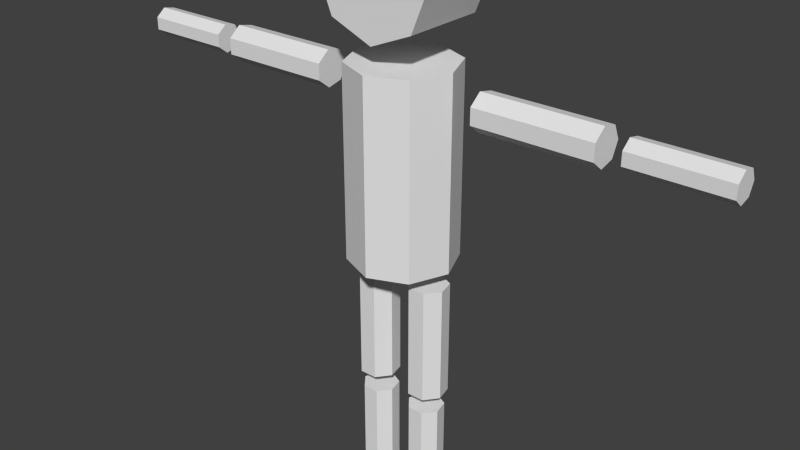 # Source: player.blend  (saved by Blender 2.76.0; exported with 4.5.12 LTS)
import bpy
from mathutils import Matrix  # noqa: F401  (used for matrix-valued properties, if any)

bpy.ops.wm.read_factory_settings(use_empty=True)
scene = bpy.context.scene
scene.name = 'Scene'

# ---- collections
col_collection_1 = bpy.data.collections.new('Collection 1'); scene.collection.children.link(col_collection_1)

# ---- world
world_world = bpy.data.worlds.new('World'); scene.world = world_world
world_world.color = (0.05088, 0.05088, 0.05088)
world_world.use_sun_shadow = False
world_world.sun_shadow_jitter_overblur = 0.0
world_world.cycles.sampling_method = 'MANUAL'
world_world.cycles.sample_map_resolution = 256

# ---- meshes
me_cylinder_001 = bpy.data.meshes.new('Cylinder.001')
me_cylinder_001.from_pydata([(0.2709, 0.1816, 1.062), (0.2709, 0.1816, 2.128), (0.4128, 0.1132, 1.062), (0.4128, 0.1132, 2.128), (0.4479, -0.0404, 1.062), (0.4479, -0.0404, 2.128), (0.3496, -0.1636, 1.062), (0.3496, -0.1636, 2.128), (0.1921, -0.1636, 1.062), (0.1921, -0.1636, 2.128), (0.09385, -0.0404, 1.062), (0.09385, -0.0404, 2.128), (0.1289, 0.1132, 1.062), (0.1289, 0.1132, 2.128), (1.811, -0.1555, 3.717), (0.7606, -0.1555, 3.717), (0.3394, 0.3394, 2.293), (0.3394, 0.3394, 4.02), (0.4799, -2.098e-08, 2.293), (0.4799, -2.098e-08, 4.02), (0.3394, -0.3394, 2.293), (0.3394, -0.3394, 4.02), (1.811, -0.04218, 3.627), (0.7606, -0.04218, 3.627), (1.811, 0.09918, 3.659), (0.7606, 0.09918, 3.659), (1.811, 0.1621, 3.79), (0.7606, 0.1621, 3.79), (0.7606, -0.1555, 3.862), (1.811, -0.1555, 3.862), (0.7606, -0.04218, 3.953), (1.811, -0.04218, 3.953), (0.7606, 0.09918, 3.92), (1.811, 0.09918, 3.92), (2.827, -0.1236, 3.733), (2.0, -0.1236, 3.733), (2.827, -0.03429, 3.661), (2.0, -0.03429, 3.661), (2.827, 0.07706, 3.687), (2.0, 0.07706, 3.687), (2.827, 0.1266, 3.79), (2.0, 0.1266, 3.79), (2.0, -0.1236, 3.847), (2.827, -0.1236, 3.847), (2.0, -0.03429, 3.918), (2.827, -0.03429, 3.918), (2.0, 0.07706, 3.893), (2.827, 0.07706, 3.893), (0.2587, 0.1647, 0.01557), (0.2587, 0.1647, 0.9033), (0.3875, 0.1027, 0.01557), (0.3875, 0.1027, 0.9033), (0.4193, -0.03666, 0.01557), (0.4193, -0.03666, 0.9033), (0.3302, -0.1484, 0.01557), (0.3302, -0.1484, 0.9033), (0.1872, -0.1484, 0.01557), (0.1872, -0.1484, 0.9033), (0.09809, -0.03666, 0.01557), (0.09809, -0.03666, 0.9033), (0.1299, 0.1027, 0.01557), (0.1299, 0.1027, 0.9033), (0.3847, 0.3853, 5.147), (0.3847, -0.3853, 5.147), (0.544, 0.3853, 4.763), (0.544, -0.3853, 4.763), (0.3847, 0.3853, 4.378), (0.3847, -0.3853, 4.378), (-0.2709, 0.1816, 1.062), (-0.2709, 0.1816, 2.128), (-0.4128, 0.1132, 1.062), (-0.4128, 0.1132, 2.128), (-0.4479, -0.0404, 1.062), (-0.4479, -0.0404, 2.128), (-0.3496, -0.1636, 1.062), (-0.3496, -0.1636, 2.128), (-0.1921, -0.1636, 1.062), (-0.1921, -0.1636, 2.128), (-0.09385, -0.0404, 1.062), (-0.09385, -0.0404, 2.128), (-0.1289, 0.1132, 1.062), (-0.1289, 0.1132, 2.128), (-1.811, -0.1555, 3.717), (-0.7606, -0.1555, 3.717), (4.388e-10, 0.4799, 2.293), (4.388e-10, 0.4799, 4.02), (-0.3394, 0.3394, 2.293), (-0.3394, 0.3394, 4.02), (-0.4799, -2.098e-08, 2.293), (-0.4799, -2.098e-08, 4.02), (-0.3394, -0.3394, 2.293), (-0.3394, -0.3394, 4.02), (4.388e-10, -0.4799, 2.293), (4.388e-10, -0.4799, 4.02), (-1.811, -0.04218, 3.627), (-0.7606, -0.04218, 3.627), (-1.811, 0.09918, 3.659), (-0.7606, 0.09918, 3.659), (-1.811, 0.1621, 3.79), (-0.7606, 0.1621, 3.79), (-0.7606, -0.1555, 3.862), (-1.811, -0.1555, 3.862), (-0.7606, -0.04218, 3.953), (-1.811, -0.04218, 3.953), (-0.7606, 0.09918, 3.92), (-1.811, 0.09918, 3.92), (-2.827, -0.1236, 3.733), (-2.0, -0.1236, 3.733), (-2.827, -0.03429, 3.661), (-2.0, -0.03429, 3.661), (-2.827, 0.07706, 3.687), (-2.0, 0.07706, 3.687), (-2.827, 0.1266, 3.79), (-2.0, 0.1266, 3.79), (-2.0, -0.1236, 3.847), (-2.827, -0.1236, 3.847), (-2.0, -0.03429, 3.918), (-2.827, -0.03429, 3.918), (-2.0, 0.07706, 3.893), (-2.827, 0.07706, 3.893), (-0.2587, 0.1647, 0.01557), (-0.2587, 0.1647, 0.9033), (-0.3875, 0.1027, 0.01557), (-0.3875, 0.1027, 0.9033), (-0.4193, -0.03666, 0.01557), (-0.4193, -0.03666, 0.9033), (-0.3302, -0.1484, 0.01557), (-0.3302, -0.1484, 0.9033), (-0.1872, -0.1484, 0.01557), (-0.1872, -0.1484, 0.9033), (-0.09809, -0.03666, 0.01557), (-0.09809, -0.03666, 0.9033), (-0.1299, 0.1027, 0.01557), (-0.1299, 0.1027, 0.9033), (0.0, 0.3853, 5.307), (0.0, -0.3853, 5.307), (-0.3847, 0.3853, 5.147), (-0.3847, -0.3853, 5.147), (-0.544, 0.3853, 4.763), (-0.544, -0.3853, 4.763), (-0.3847, 0.3853, 4.378), (-0.3847, -0.3853, 4.378), (0.0, 0.3853, 4.219), (0.0, -0.3853, 4.219)], [], [(0, 1, 3, 2), (2, 3, 5, 4), (4, 5, 7, 6), (6, 7, 9, 8), (8, 9, 11, 10), (3, 1, 13, 11, 9, 7, 5), (12, 13, 1, 0), (10, 11, 13, 12), (0, 2, 4, 6, 8, 10, 12), (41, 40, 38, 39), (41, 39, 37, 35, 42, 44, 46), (84, 85, 17, 16), (35, 34, 43, 42), (27, 25, 23, 15, 28, 30, 32), (16, 17, 19, 18), (42, 43, 45, 44), (30, 31, 33, 32), (18, 19, 21, 20), (37, 36, 34, 35), (32, 33, 26, 27), (20, 21, 93, 92), (38, 40, 47, 45, 43, 34, 36), (24, 26, 33, 31, 29, 14, 22), (23, 22, 14, 15), (46, 47, 40, 41), (28, 29, 31, 30), (25, 24, 22, 23), (27, 26, 24, 25), (17, 85, 93, 21, 19), (84, 16, 18, 20, 92), (39, 38, 36, 37), (44, 45, 47, 46), (15, 14, 29, 28), (48, 49, 51, 50), (50, 51, 53, 52), (52, 53, 55, 54), (54, 55, 57, 56), (56, 57, 59, 58), (51, 49, 61, 59, 57, 55, 53), (60, 61, 49, 48), (58, 59, 61, 60), (48, 50, 52, 54, 56, 58, 60), (134, 135, 63, 62), (62, 63, 65, 64), (64, 65, 67, 66), (66, 67, 143, 142), (63, 135, 143, 67, 65), (134, 62, 64, 66, 142), (68, 70, 71, 69), (70, 72, 73, 71), (72, 74, 75, 73), (74, 76, 77, 75), (76, 78, 79, 77), (71, 73, 75, 77, 79, 81, 69), (80, 68, 69, 81), (78, 80, 81, 79), (68, 80, 78, 76, 74, 72, 70), (113, 111, 110, 112), (113, 118, 116, 114, 107, 109, 111), (84, 86, 87, 85), (107, 114, 115, 106), (99, 104, 102, 100, 83, 95, 97), (86, 88, 89, 87), (114, 116, 117, 115), (102, 104, 105, 103), (88, 90, 91, 89), (109, 107, 106, 108), (104, 99, 98, 105), (90, 92, 93, 91), (110, 108, 106, 115, 117, 119, 112), (96, 94, 82, 101, 103, 105, 98), (95, 83, 82, 94), (118, 113, 112, 119), (100, 102, 103, 101), (97, 95, 94, 96), (99, 97, 96, 98), (87, 89, 91, 93, 85), (84, 92, 90, 88, 86), (111, 109, 108, 110), (116, 118, 119, 117), (83, 100, 101, 82), (120, 122, 123, 121), (122, 124, 125, 123), (124, 126, 127, 125), (126, 128, 129, 127), (128, 130, 131, 129), (123, 125, 127, 129, 131, 133, 121), (132, 120, 121, 133), (130, 132, 133, 131), (120, 132, 130, 128, 126, 124, 122), (134, 136, 137, 135), (136, 138, 139, 137), (138, 140, 141, 139), (140, 142, 143, 141), (137, 139, 141, 143, 135), (134, 142, 140, 138, 136)])
me_cylinder_001.use_remesh_preserve_volume = False
me_cylinder_001.use_remesh_preserve_attributes = False
me_cylinder_001.use_mirror_x = True
me_cylinder_001.update()
arm_armature = bpy.data.armatures.new('Armature')  # bones are not reproduced

# ---- objects
ob_armature = bpy.data.objects.new('Armature', arm_armature)
ob_player = bpy.data.objects.new('player', me_cylinder_001)

# ---- transforms, parenting, visibility, modifiers, constraints
ob_armature.location = (0.0, 0.0, 0.0)
ob_armature.show_in_front = True
ob_armature.lineart.crease_threshold = 0.0
ob_player.parent = ob_armature
ob_player.location = (0.0, 0.0, 0.0)
ob_player.lineart.crease_threshold = 0.0
ob_player.use_mesh_mirror_x = True
_vg = ob_player.vertex_groups.new(name='spine')
_vg.add([16, 17, 18, 19, 20, 21, 84, 85, 86, 87, 88, 89, 90, 91, 92, 93], 1.0, 'REPLACE')
_vg = ob_player.vertex_groups.new(name='spine.001')
_vg = ob_player.vertex_groups.new(name='spine.002')
_vg.add([62, 63, 64, 65, 66, 67, 134, 135, 136, 137, 138, 139, 140, 141, 142, 143], 1.0, 'REPLACE')
_vg = ob_player.vertex_groups.new(name='leg.l')
_vg.add([0, 1, 2, 3, 4, 5, 6, 7, 8, 9, 10, 11, 12, 13], 1.0, 'REPLACE')
_vg = ob_player.vertex_groups.new(name='leg.l.001')
_vg.add([48, 49, 50, 51, 52, 53, 54, 55, 56, 57, 58, 59, 60, 61], 1.0, 'REPLACE')
_vg = ob_player.vertex_groups.new(name='arm.l')
_vg.add([14, 15, 22, 23, 24, 25, 26, 27, 28, 29, 30, 31, 32, 33], 1.0, 'REPLACE')
_vg = ob_player.vertex_groups.new(name='arm.l.001')
_vg.add([34, 35, 36, 37, 38, 39, 40, 41, 42, 43, 44, 45, 46, 47], 1.0, 'REPLACE')
_vg = ob_player.vertex_groups.new(name='leg.r')
_vg.add([68, 69, 70, 71, 72, 73, 74, 75, 76, 77, 78, 79, 80, 81], 1.0, 'REPLACE')
_vg = ob_player.vertex_groups.new(name='leg.r.001')
_vg.add([120, 121, 122, 123, 124, 125, 126, 127, 128, 129, 130, 131, 132, 133], 1.0, 'REPLACE')
_vg = ob_player.vertex_groups.new(name='arm.r')
_vg.add([82, 83, 94, 95, 96, 97, 98, 99, 100, 101, 102, 103, 104, 105], 1.0, 'REPLACE')
_vg = ob_player.vertex_groups.new(name='arm.r.001')
_vg.add([106, 107, 108, 109, 110, 111, 112, 113, 114, 115, 116, 117, 118, 119], 1.0, 'REPLACE')
_m = ob_player.modifiers.new('Armature', 'ARMATURE')
_m.object = ob_armature

# ---- collection membership
col_collection_1.objects.link(ob_armature)
col_collection_1.objects.link(ob_player)

# ---- scene / render settings (as saved in the file)
scene.frame_start = 1; scene.frame_end = 32; scene.frame_set(28)
scene.render.engine = 'BLENDER_EEVEE_NEXT'
scene.render.resolution_percentage = 50
scene.render.dither_intensity = 0.0
scene.cycles.use_denoising = False
scene.cycles.samples = 10
scene.cycles.sampling_pattern = 'TABULATED_SOBOL'
scene.cycles.light_sampling_threshold = 0.0
scene.cycles.use_adaptive_sampling = False
scene.cycles.use_light_tree = False
scene.cycles.blur_glossy = 0.0
scene.cycles.pixel_filter_type = 'GAUSSIAN'
scene.cycles.sample_clamp_indirect = 0.0
scene.view_settings.view_transform = 'Standard'
bpy.context.view_layer.update()

# ---- added for rendering (the .blend has no active camera and no usable light): camera, sun
cam_auto = bpy.data.cameras.new('AutoCamera')
cam_auto.lens = 50.0
cam_auto.sensor_width = 36.0
cam_auto.clip_end = 1000.0
ob_auto_camera = bpy.data.objects.new('AutoCamera', cam_auto)
scene.collection.objects.link(ob_auto_camera)
ob_auto_camera.location = (5.23437, -6.32585, 6.79191)
ob_auto_camera.rotation_euler = (1.09748, -7.21219e-08, 0.694738)
scene.camera = ob_auto_camera
light_auto_sun = bpy.data.lights.new('AutoSun', 'SUN')
light_auto_sun.energy = 3.0
light_auto_sun.angle = 0.0523599
ob_auto_sun = bpy.data.objects.new('AutoSun', light_auto_sun)
scene.collection.objects.link(ob_auto_sun)
ob_auto_sun.rotation_euler = (0.872665, 0.174533, 0.523599)
bpy.context.view_layer.update()
